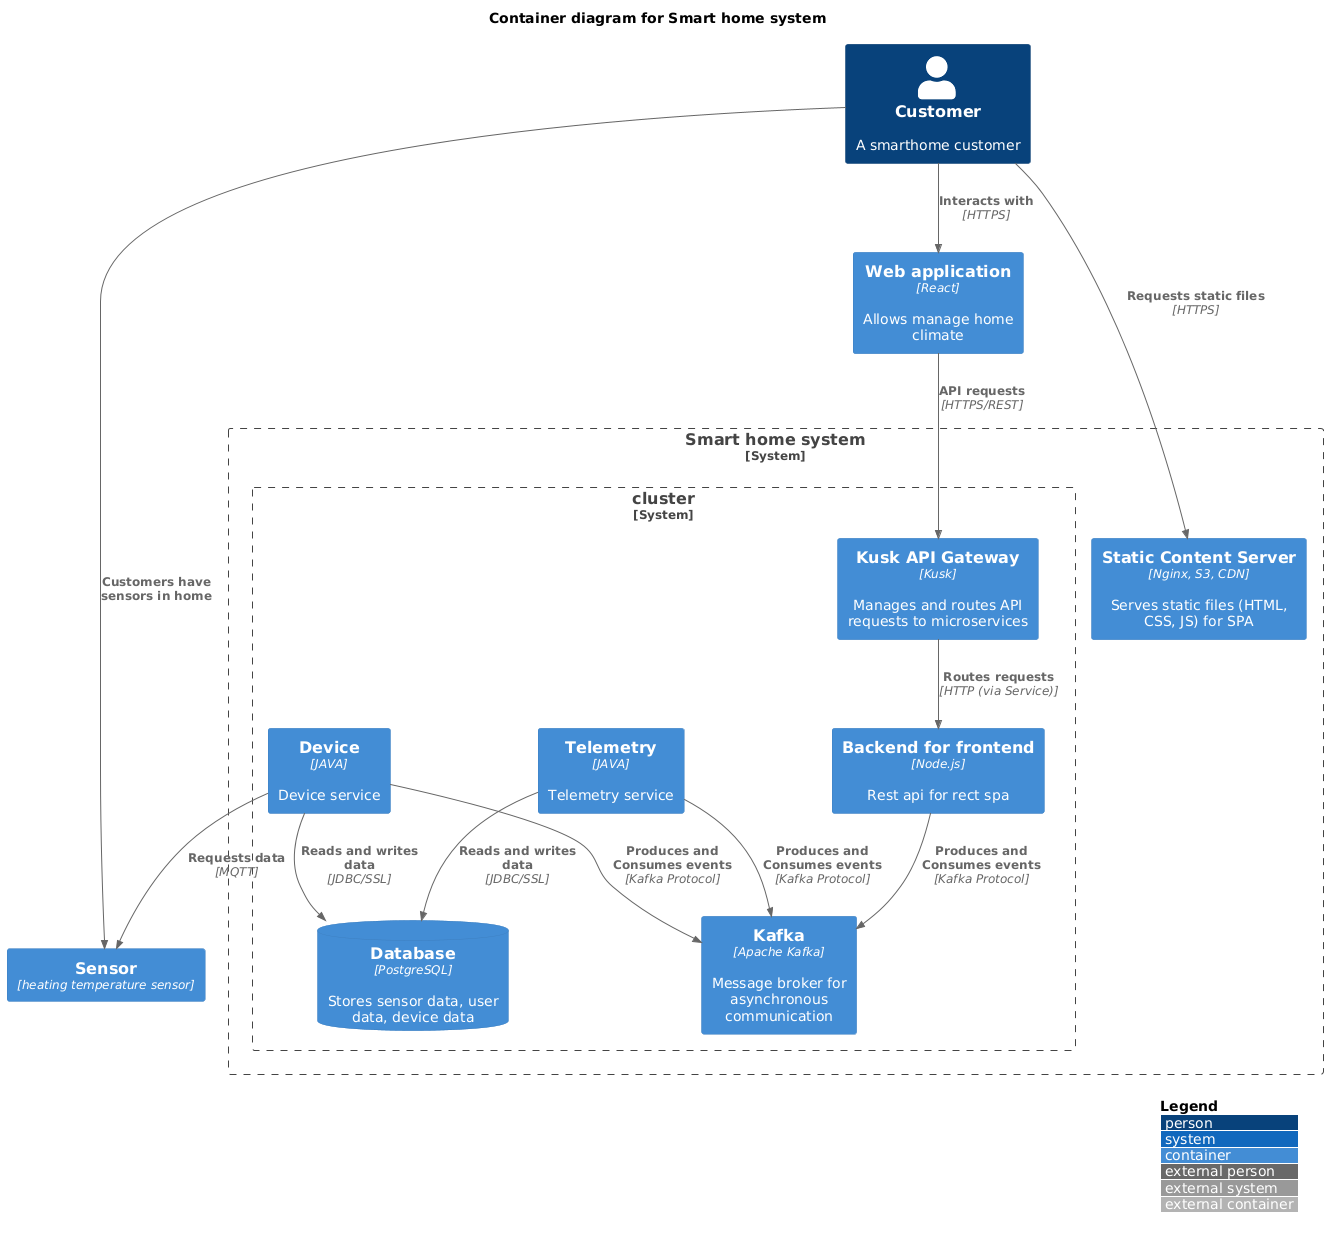

The diagram above was rendered by PlantUML. Its source (embedded in the PNG):
@startuml
!include https://raw.githubusercontent.com/plantuml-stdlib/C4-PlantUML/master/C4_Container.puml

LAYOUT_WITH_LEGEND()

title Container diagram for Smart home system

Person(customer, "Customer", "A smarthome customer")
  
Container(sensor, "Sensor", "heating temperature sensor")
Container(webApp, "Web application", "React", "Allows manage home climate")

System_Boundary(c1, "Smart home system") {
  
  Container(staticServer, "Static Content Server", "Nginx, S3, CDN", "Serves static files (HTML, CSS, JS) for SPA")

  System_Boundary(c2, "cluster") {
    
    Container(bff, "Backend for frontend", "Node.js", "Rest api for rect spa")
    Container(telemetry, "Telemetry", "JAVA", "Telemetry service")
    Container(device, "Device", "JAVA", "Device service")

    Container(kuskGateway, "Kusk API Gateway", "Kusk", "Manages and routes API requests to microservices")
    
    Container(kafka, "Kafka", "Apache Kafka", "Message broker for asynchronous communication")
    ContainerDb(db, "Database", "PostgreSQL", "Stores sensor data, user data, device data")
  }

}

Rel(customer, staticServer, "Requests static files", "HTTPS")
Rel(customer, webApp, "Interacts with", "HTTPS")
Rel(customer, sensor, "Customers have sensors in home")

Rel(webApp, kuskGateway, "API requests", "HTTPS/REST")

Rel(kuskGateway, bff, "Routes requests", "HTTP (via Service)")

Rel(telemetry, db, "Reads and writes data", "JDBC/SSL")
Rel(device, db, "Reads and writes data", "JDBC/SSL")

Rel(bff, kafka, "Produces and Consumes events", "Kafka Protocol")
Rel(telemetry, kafka, "Produces and Consumes events", "Kafka Protocol")
Rel(device, kafka, "Produces and Consumes events", "Kafka Protocol")

Rel(device, sensor, "Requests data", "MQTT")
@enduml